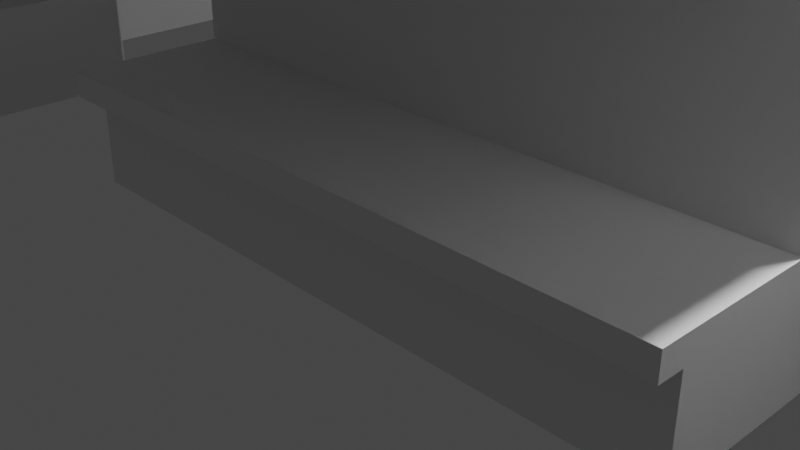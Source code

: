 # Source: store_shelves.blend  (saved by Blender 2.91.10; exported with 4.5.12 LTS)
import bpy
from mathutils import Matrix  # noqa: F401  (used for matrix-valued properties, if any)

bpy.ops.wm.read_factory_settings(use_empty=True)
scene = bpy.context.scene
scene.name = 'Scene'

# ---- collections
col_collection = bpy.data.collections.new('Collection'); scene.collection.children.link(col_collection)

# ---- world
world_world = bpy.data.worlds.new('World'); scene.world = world_world
world_world.use_nodes = True; world_world.node_tree.nodes.clear()
_N = world_world.node_tree.nodes; _L = world_world.node_tree.links
n0 = _N.new('ShaderNodeOutputWorld'); n0.name = 'World Output'; n0.location = (300, 300)
n1 = _N.new('ShaderNodeBackground'); n1.name = 'Background'; n1.location = (10, 300)
n1.inputs[0].default_value = (0.05088, 0.05088, 0.05088, 1.0)
_L.new(n1.outputs[0], n0.inputs[0])
n0.is_active_output = True
world_world.color = (0.05088, 0.05088, 0.05088)
world_world.use_sun_shadow = False
world_world.sun_shadow_jitter_overblur = 0.0

# ---- cameras
cam_camera = bpy.data.cameras.new('Camera')
cam_camera.clip_end = 100.0
cam_camera.ortho_scale = 7.314

# ---- lights
light_light = bpy.data.lights.new('Light', 'POINT')
light_light.transmission_factor = 0.0
light_light.energy = 1000.0
light_light.shadow_soft_size = 0.1
light_light.shadow_maximum_resolution = 0.006
light_light.use_absolute_resolution = True

# ---- meshes
me_cube_001 = bpy.data.meshes.new('Cube.001')
me_cube_001.from_pydata([(-3.972, -1.0, -1.582), (-3.972, -1.0, -0.4177), (-3.972, 1.0, -1.582), (-3.972, 1.0, -0.4177), (3.972, -1.0, -1.582), (3.972, -1.0, -0.4177), (3.972, 1.0, -1.582), (3.972, 1.0, -0.4177), (-3.972, -1.0, -0.1197), (-3.972, 1.0, -0.1197), (3.972, 1.0, -0.1197), (3.972, -1.0, -0.1197), (3.972, -1.306, -0.4177), (-3.972, -1.306, -0.4177), (3.972, -1.306, -0.1197), (-3.972, -1.306, -0.1197), (-3.972, 0.5834, -1.582), (-3.972, 0.5834, -0.4177), (3.972, 0.5834, -1.582), (3.972, 0.5834, -0.4177), (-3.972, 0.5834, -0.1197), (3.972, 0.5834, -0.1197), (-3.972, 0.5834, 9.88), (-3.972, 1.0, 9.88), (3.972, 1.0, 9.88), (3.972, 0.5834, 9.88), (-3.972, 1.0, 2.421), (3.972, 1.0, 2.421), (3.972, 0.5834, 2.421), (-3.972, 0.5834, 2.421), (-3.972, 1.0, 2.794), (3.972, 1.0, 2.794), (3.972, 0.5834, 2.794), (-3.972, 0.5834, 2.794), (-3.972, 1.0, 5.274), (3.972, 1.0, 5.274), (3.972, 0.5834, 5.274), (-3.972, 0.5834, 5.274), (-3.972, 1.0, 5.649), (3.972, 1.0, 5.649), (3.972, 0.5834, 5.649), (-3.972, 0.5834, 5.649), (-3.972, 1.0, 8.188), (3.972, 1.0, 8.188), (3.972, 0.5834, 8.188), (-3.972, 0.5834, 8.188), (-3.972, 1.0, 8.611), (3.972, 1.0, 8.611), (3.972, 0.5834, 8.611), (-3.972, 0.5834, 8.611), (3.972, -1.338, 2.776), (3.972, -1.495, 2.438), (-3.972, -1.338, 2.776), (-3.972, -1.495, 2.438), (3.972, -1.337, 5.632), (3.972, -1.496, 5.292), (-3.972, -1.337, 5.632), (-3.972, -1.496, 5.292), (3.972, -1.311, 8.583), (3.972, -1.522, 8.216), (-3.972, -1.311, 8.583), (-3.972, -1.522, 8.216), (3.972, -1.306, -0.4177), (-3.972, -1.306, -0.4177), (3.972, -1.306, -0.1197), (-3.972, -1.306, -0.1197)], [], [(16, 17, 3, 2), (2, 3, 7, 6), (18, 19, 5, 4), (4, 5, 1, 0), (16, 18, 4, 0), (7, 3, 9, 10), (21, 20, 8, 11), (19, 7, 10, 21), (17, 1, 8, 20), (5, 11, 14, 12), (15, 13, 63, 65), (8, 1, 13, 15), (11, 8, 15, 14), (1, 5, 12, 13), (3, 17, 20, 9), (5, 19, 21, 11), (47, 46, 23, 24), (2, 6, 18, 16), (6, 7, 19, 18), (0, 1, 17, 16), (24, 23, 22, 25), (48, 47, 24, 25), (49, 48, 25, 22), (46, 49, 22, 23), (9, 20, 29, 26), (20, 21, 28, 29), (21, 10, 27, 28), (10, 9, 26, 27), (26, 29, 33, 30), (28, 32, 50, 51), (28, 27, 31, 32), (27, 26, 30, 31), (30, 33, 37, 34), (33, 32, 36, 37), (32, 31, 35, 36), (31, 30, 34, 35), (34, 37, 41, 38), (40, 41, 56, 54), (36, 35, 39, 40), (35, 34, 38, 39), (38, 41, 45, 42), (41, 40, 44, 45), (40, 39, 43, 44), (39, 38, 42, 43), (42, 45, 49, 46), (29, 28, 51, 53), (44, 43, 47, 48), (43, 42, 46, 47), (53, 51, 50, 52), (57, 55, 54, 56), (61, 59, 58, 60), (41, 37, 57, 56), (32, 33, 52, 50), (45, 44, 59, 61), (33, 29, 53, 52), (44, 48, 58, 59), (37, 36, 55, 57), (48, 49, 60, 58), (49, 45, 61, 60), (36, 40, 54, 55), (63, 62, 64, 65), (14, 15, 65, 64), (12, 14, 64, 62), (13, 12, 62, 63)])
_uv = me_cube_001.uv_layers.new(name='UVMap')
_uv.uv.foreach_set('vector', [0.375, 0.1979, 0.625, 0.1979, 0.625, 0.25, 0.375, 0.25, 0.375, 0.25, 0.625, 0.25, 0.625, 0.5, 0.375, 0.5, 0.375, 0.5521, 0.625, 0.5521, 0.625, 0.75, 0.375, 0.75, 0.375, 0.75, 0.625, 0.75, 0.625, 1.0, 0.375, 1.0, 0.125, 0.5521, 0.375, 0.5521, 0.375, 0.75, 0.125, 0.75, 0.625, 0.5, 0.625, 0.25, 0.625, 0.25, 0.625, 0.5, 0.625, 0.5521, 0.875, 0.5521, 0.875, 0.75, 0.625, 0.75, 0.625, 0.5521, 0.625, 0.5, 0.625, 0.5, 0.625, 0.5521, 0.625, 0.1979, 0.625, 0.0, 0.625, 0.0, 0.625, 0.1979, 0.625, 0.75, 0.625, 0.75, 0.625, 0.75, 0.625, 0.75, 0.625, 0.0, 0.625, 0.0, 0.625, 0.0, 0.625, 0.0, 0.625, 0.0, 0.625, 0.0, 0.625, 0.0, 0.625, 0.0, 0.625, 0.75, 0.875, 0.75, 0.875, 0.75, 0.625, 0.75, 0.625, 1.0, 0.625, 0.75, 0.625, 0.75, 0.625, 1.0, 0.625, 0.25, 0.625, 0.1979, 0.625, 0.1979, 0.625, 0.25, 0.625, 0.75, 0.625, 0.5521, 0.625, 0.5521, 0.625, 0.75, 0.625, 0.5, 0.625, 0.25, 0.625, 0.25, 0.625, 0.5, 0.125, 0.5, 0.375, 0.5, 0.375, 0.5521, 0.125, 0.5521, 0.375, 0.5, 0.625, 0.5, 0.625, 0.5521, 0.375, 0.5521, 0.375, 0.0, 0.625, 0.0, 0.625, 0.1979, 0.375, 0.1979, 0.625, 0.5, 0.875, 0.5, 0.875, 0.5521, 0.625, 0.5521, 0.625, 0.5521, 0.625, 0.5, 0.625, 0.5, 0.625, 0.5521, 0.875, 0.5521, 0.625, 0.5521, 0.625, 0.5521, 0.875, 0.5521, 0.625, 0.25, 0.625, 0.1979, 0.625, 0.1979, 0.625, 0.25, 0.625, 0.25, 0.625, 0.1979, 0.625, 0.1979, 0.625, 0.25, 0.875, 0.5521, 0.625, 0.5521, 0.625, 0.5521, 0.875, 0.5521, 0.625, 0.5521, 0.625, 0.5, 0.625, 0.5, 0.625, 0.5521, 0.625, 0.5, 0.625, 0.25, 0.625, 0.25, 0.625, 0.5, 0.625, 0.25, 0.625, 0.1979, 0.625, 0.1979, 0.625, 0.25, 0.625, 0.5521, 0.625, 0.5521, 0.625, 0.5521, 0.625, 0.5521, 0.625, 0.5521, 0.625, 0.5, 0.625, 0.5, 0.625, 0.5521, 0.625, 0.5, 0.625, 0.25, 0.625, 0.25, 0.625, 0.5, 0.625, 0.25, 0.625, 0.1979, 0.625, 0.1979, 0.625, 0.25, 0.875, 0.5521, 0.625, 0.5521, 0.625, 0.5521, 0.875, 0.5521, 0.625, 0.5521, 0.625, 0.5, 0.625, 0.5, 0.625, 0.5521, 0.625, 0.5, 0.625, 0.25, 0.625, 0.25, 0.625, 0.5, 0.625, 0.25, 0.625, 0.1979, 0.625, 0.1979, 0.625, 0.25, 0.625, 0.5521, 0.875, 0.5521, 0.875, 0.5521, 0.625, 0.5521, 0.625, 0.5521, 0.625, 0.5, 0.625, 0.5, 0.625, 0.5521, 0.625, 0.5, 0.625, 0.25, 0.625, 0.25, 0.625, 0.5, 0.625, 0.25, 0.625, 0.1979, 0.625, 0.1979, 0.625, 0.25, 0.875, 0.5521, 0.625, 0.5521, 0.625, 0.5521, 0.875, 0.5521, 0.625, 0.5521, 0.625, 0.5, 0.625, 0.5, 0.625, 0.5521, 0.625, 0.5, 0.625, 0.25, 0.625, 0.25, 0.625, 0.5, 0.625, 0.25, 0.625, 0.1979, 0.625, 0.1979, 0.625, 0.25, 0.875, 0.5521, 0.625, 0.5521, 0.625, 0.5521, 0.875, 0.5521, 0.625, 0.5521, 0.625, 0.5, 0.625, 0.5, 0.625, 0.5521, 0.625, 0.5, 0.625, 0.25, 0.625, 0.25, 0.625, 0.5, 0.875, 0.5521, 0.625, 0.5521, 0.625, 0.5521, 0.875, 0.5521, 0.875, 0.5521, 0.625, 0.5521, 0.625, 0.5521, 0.875, 0.5521, 0.875, 0.5521, 0.625, 0.5521, 0.625, 0.5521, 0.875, 0.5521, 0.625, 0.1979, 0.625, 0.1979, 0.625, 0.1979, 0.625, 0.1979, 0.625, 0.5521, 0.875, 0.5521, 0.875, 0.5521, 0.625, 0.5521, 0.875, 0.5521, 0.625, 0.5521, 0.625, 0.5521, 0.875, 0.5521, 0.625, 0.1979, 0.625, 0.1979, 0.625, 0.1979, 0.625, 0.1979, 0.625, 0.5521, 0.625, 0.5521, 0.625, 0.5521, 0.625, 0.5521, 0.875, 0.5521, 0.625, 0.5521, 0.625, 0.5521, 0.875, 0.5521, 0.625, 0.5521, 0.875, 0.5521, 0.875, 0.5521, 0.625, 0.5521, 0.625, 0.1979, 0.625, 0.1979, 0.625, 0.1979, 0.625, 0.1979, 0.625, 0.5521, 0.625, 0.5521, 0.625, 0.5521, 0.625, 0.5521, 0.625, 1.0, 0.625, 0.75, 0.625, 0.75, 0.625, 1.0, 0.625, 0.75, 0.875, 0.75, 0.875, 0.75, 0.625, 0.75, 0.625, 0.75, 0.625, 0.75, 0.625, 0.75, 0.625, 0.75, 0.625, 1.0, 0.625, 0.75, 0.625, 0.75, 0.625, 1.0])
me_cube_001.use_remesh_fix_poles = True
me_cube_001.use_remesh_preserve_attributes = False
me_cube_001.use_mirror_vertex_groups = False
me_cube_001.update()
me_cube_003 = bpy.data.meshes.new('Cube.003')
me_cube_003.from_pydata([(-1.0, -1.0, -1.0), (-1.0, -1.0, 1.0), (-1.0, 1.0, -1.0), (-1.0, 1.0, 1.0), (1.0, -1.0, -1.0), (1.0, -1.0, 1.0), (1.0, 1.0, -1.0), (1.0, 1.0, 1.0), (-1.135, -1.429, -4.941), (-1.135, -1.429, -3.882), (-1.135, 1.429, -4.941), (-1.135, 1.429, -3.882), (1.135, -1.429, -4.941), (1.135, -1.429, -3.882), (1.135, 1.429, -4.941), (1.135, 1.429, -3.882), (-1.135, -1.429, -3.611), (-1.135, 1.429, -3.611), (1.135, 1.429, -3.611), (1.135, -1.429, -3.611), (1.135, -1.866, -3.882), (-1.135, -1.866, -3.882), (1.135, -1.866, -3.611), (-1.135, -1.866, -3.611), (-1.135, 0.8334, -4.941), (-1.135, 0.8334, -3.882), (1.135, 0.8334, -4.941), (1.135, 0.8334, -3.882), (-1.135, 0.8334, -3.611), (1.135, 0.8334, -3.611), (-1.135, 0.8334, 5.48), (-1.135, 1.429, 5.48), (1.135, 1.429, 5.48), (1.135, 0.8334, 5.48), (-1.135, 1.429, -1.301), (1.135, 1.429, -1.301), (1.135, 0.8334, -1.301), (-1.135, 0.8334, -1.301), (-1.135, 1.429, -0.9623), (1.135, 1.429, -0.9623), (1.135, 0.8334, -0.9623), (-1.135, 0.8334, -0.9623), (-1.135, 1.429, 1.292), (1.135, 1.429, 1.292), (1.135, 0.8334, 1.292), (-1.135, 0.8334, 1.292), (-1.135, 1.429, 1.634), (1.135, 1.429, 1.634), (1.135, 0.8334, 1.634), (-1.135, 0.8334, 1.634), (-1.135, 1.429, 3.941), (1.135, 1.429, 3.941), (1.135, 0.8334, 3.941), (-1.135, 0.8334, 3.941), (-1.135, 1.429, 4.326), (1.135, 1.429, 4.326), (1.135, 0.8334, 4.326), (-1.135, 0.8334, 4.326), (1.135, -1.911, -0.9782), (1.135, -2.136, -1.286), (-1.135, -1.911, -0.9782), (-1.135, -2.136, -1.286), (1.135, -1.91, 1.618), (1.135, -2.137, 1.308), (-1.135, -1.91, 1.618), (-1.135, -2.137, 1.308), (1.135, -1.873, 4.3), (1.135, -2.175, 3.967), (-1.135, -1.873, 4.3), (-1.135, -2.175, 3.967), (1.135, -1.866, -3.882), (-1.135, -1.866, -3.882), (1.135, -1.866, -3.611), (-1.135, -1.866, -3.611), (-1.0, -1.0, -3.593), (-1.0, -1.0, -1.593), (-1.0, 1.0, -3.593), (-1.0, 1.0, -1.593), (1.0, -1.0, -3.593), (1.0, -1.0, -1.593), (1.0, 1.0, -3.593), (1.0, 1.0, -1.593), (-1.0, -1.0, 1.566), (-1.0, -1.0, 3.566), (-1.0, 1.0, 1.566), (-1.0, 1.0, 3.566), (1.0, -1.0, 1.566), (1.0, -1.0, 3.566), (1.0, 1.0, 1.566), (1.0, 1.0, 3.566), (-1.0, -0.9725, 4.222), (-1.0, -0.9725, 6.222), (-1.0, 0.8275, 4.222), (-1.0, 0.8275, 6.222), (1.0, -0.9725, 4.222), (1.0, -0.9725, 6.222), (1.0, 0.8275, 4.222), (1.0, 0.8275, 6.222)], [], [(0, 1, 3, 2), (2, 3, 7, 6), (6, 7, 5, 4), (4, 5, 1, 0), (2, 6, 4, 0), (7, 3, 1, 5), (24, 25, 11, 10), (10, 11, 15, 14), (26, 27, 13, 12), (12, 13, 9, 8), (24, 26, 12, 8), (15, 11, 17, 18), (29, 28, 16, 19), (27, 15, 18, 29), (25, 9, 16, 28), (13, 19, 22, 20), (23, 21, 71, 73), (16, 9, 21, 23), (19, 16, 23, 22), (9, 13, 20, 21), (11, 25, 28, 17), (13, 27, 29, 19), (55, 54, 31, 32), (10, 14, 26, 24), (14, 15, 27, 26), (8, 9, 25, 24), (32, 31, 30, 33), (56, 55, 32, 33), (57, 56, 33, 30), (54, 57, 30, 31), (17, 28, 37, 34), (28, 29, 36, 37), (29, 18, 35, 36), (18, 17, 34, 35), (34, 37, 41, 38), (36, 40, 58, 59), (36, 35, 39, 40), (35, 34, 38, 39), (38, 41, 45, 42), (41, 40, 44, 45), (40, 39, 43, 44), (39, 38, 42, 43), (42, 45, 49, 46), (48, 49, 64, 62), (44, 43, 47, 48), (43, 42, 46, 47), (46, 49, 53, 50), (49, 48, 52, 53), (48, 47, 51, 52), (47, 46, 50, 51), (50, 53, 57, 54), (37, 36, 59, 61), (52, 51, 55, 56), (51, 50, 54, 55), (61, 59, 58, 60), (65, 63, 62, 64), (69, 67, 66, 68), (49, 45, 65, 64), (40, 41, 60, 58), (53, 52, 67, 69), (41, 37, 61, 60), (52, 56, 66, 67), (45, 44, 63, 65), (56, 57, 68, 66), (57, 53, 69, 68), (44, 48, 62, 63), (71, 70, 72, 73), (22, 23, 73, 72), (20, 22, 72, 70), (21, 20, 70, 71), (74, 75, 77, 76), (76, 77, 81, 80), (80, 81, 79, 78), (78, 79, 75, 74), (76, 80, 78, 74), (81, 77, 75, 79), (82, 83, 85, 84), (84, 85, 89, 88), (88, 89, 87, 86), (86, 87, 83, 82), (84, 88, 86, 82), (89, 85, 83, 87), (90, 91, 93, 92), (92, 93, 97, 96), (96, 97, 95, 94), (94, 95, 91, 90), (92, 96, 94, 90), (97, 93, 91, 95)])
_uv = me_cube_003.uv_layers.new(name='UVMap')
_uv.uv.foreach_set('vector', [0.375, 0.0, 0.625, 0.0, 0.625, 0.25, 0.375, 0.25, 0.375, 0.25, 0.625, 0.25, 0.625, 0.5, 0.375, 0.5, 0.375, 0.5, 0.625, 0.5, 0.625, 0.75, 0.375, 0.75, 0.375, 0.75, 0.625, 0.75, 0.625, 1.0, 0.375, 1.0, 0.125, 0.5, 0.375, 0.5, 0.375, 0.75, 0.125, 0.75, 0.625, 0.5, 0.875, 0.5, 0.875, 0.75, 0.625, 0.75, 0.375, 0.1979, 0.625, 0.1979, 0.625, 0.25, 0.375, 0.25, 0.375, 0.25, 0.625, 0.25, 0.625, 0.5, 0.375, 0.5, 0.375, 0.5521, 0.625, 0.5521, 0.625, 0.75, 0.375, 0.75, 0.375, 0.75, 0.625, 0.75, 0.625, 1.0, 0.375, 1.0, 0.125, 0.5521, 0.375, 0.5521, 0.375, 0.75, 0.125, 0.75, 0.625, 0.5, 0.625, 0.25, 0.625, 0.25, 0.625, 0.5, 0.625, 0.5521, 0.875, 0.5521, 0.875, 0.75, 0.625, 0.75, 0.625, 0.5521, 0.625, 0.5, 0.625, 0.5, 0.625, 0.5521, 0.625, 0.1979, 0.625, 0.0, 0.625, 0.0, 0.625, 0.1979, 0.625, 0.75, 0.625, 0.75, 0.625, 0.75, 0.625, 0.75, 0.625, 0.0, 0.625, 0.0, 0.625, 0.0, 0.625, 0.0, 0.625, 0.0, 0.625, 0.0, 0.625, 0.0, 0.625, 0.0, 0.625, 0.75, 0.875, 0.75, 0.875, 0.75, 0.625, 0.75, 0.625, 1.0, 0.625, 0.75, 0.625, 0.75, 0.625, 1.0, 0.625, 0.25, 0.625, 0.1979, 0.625, 0.1979, 0.625, 0.25, 0.625, 0.75, 0.625, 0.5521, 0.625, 0.5521, 0.625, 0.75, 0.625, 0.5, 0.625, 0.25, 0.625, 0.25, 0.625, 0.5, 0.125, 0.5, 0.375, 0.5, 0.375, 0.5521, 0.125, 0.5521, 0.375, 0.5, 0.625, 0.5, 0.625, 0.5521, 0.375, 0.5521, 0.375, 0.0, 0.625, 0.0, 0.625, 0.1979, 0.375, 0.1979, 0.625, 0.5, 0.875, 0.5, 0.875, 0.5521, 0.625, 0.5521, 0.625, 0.5521, 0.625, 0.5, 0.625, 0.5, 0.625, 0.5521, 0.875, 0.5521, 0.625, 0.5521, 0.625, 0.5521, 0.875, 0.5521, 0.625, 0.25, 0.625, 0.1979, 0.625, 0.1979, 0.625, 0.25, 0.625, 0.25, 0.625, 0.1979, 0.625, 0.1979, 0.625, 0.25, 0.875, 0.5521, 0.625, 0.5521, 0.625, 0.5521, 0.875, 0.5521, 0.625, 0.5521, 0.625, 0.5, 0.625, 0.5, 0.625, 0.5521, 0.625, 0.5, 0.625, 0.25, 0.625, 0.25, 0.625, 0.5, 0.625, 0.25, 0.625, 0.1979, 0.625, 0.1979, 0.625, 0.25, 0.625, 0.5521, 0.625, 0.5521, 0.625, 0.5521, 0.625, 0.5521, 0.625, 0.5521, 0.625, 0.5, 0.625, 0.5, 0.625, 0.5521, 0.625, 0.5, 0.625, 0.25, 0.625, 0.25, 0.625, 0.5, 0.625, 0.25, 0.625, 0.1979, 0.625, 0.1979, 0.625, 0.25, 0.875, 0.5521, 0.625, 0.5521, 0.625, 0.5521, 0.875, 0.5521, 0.625, 0.5521, 0.625, 0.5, 0.625, 0.5, 0.625, 0.5521, 0.625, 0.5, 0.625, 0.25, 0.625, 0.25, 0.625, 0.5, 0.625, 0.25, 0.625, 0.1979, 0.625, 0.1979, 0.625, 0.25, 0.625, 0.5521, 0.875, 0.5521, 0.875, 0.5521, 0.625, 0.5521, 0.625, 0.5521, 0.625, 0.5, 0.625, 0.5, 0.625, 0.5521, 0.625, 0.5, 0.625, 0.25, 0.625, 0.25, 0.625, 0.5, 0.625, 0.25, 0.625, 0.1979, 0.625, 0.1979, 0.625, 0.25, 0.875, 0.5521, 0.625, 0.5521, 0.625, 0.5521, 0.875, 0.5521, 0.625, 0.5521, 0.625, 0.5, 0.625, 0.5, 0.625, 0.5521, 0.625, 0.5, 0.625, 0.25, 0.625, 0.25, 0.625, 0.5, 0.625, 0.25, 0.625, 0.1979, 0.625, 0.1979, 0.625, 0.25, 0.875, 0.5521, 0.625, 0.5521, 0.625, 0.5521, 0.875, 0.5521, 0.625, 0.5521, 0.625, 0.5, 0.625, 0.5, 0.625, 0.5521, 0.625, 0.5, 0.625, 0.25, 0.625, 0.25, 0.625, 0.5, 0.875, 0.5521, 0.625, 0.5521, 0.625, 0.5521, 0.875, 0.5521, 0.875, 0.5521, 0.625, 0.5521, 0.625, 0.5521, 0.875, 0.5521, 0.875, 0.5521, 0.625, 0.5521, 0.625, 0.5521, 0.875, 0.5521, 0.625, 0.1979, 0.625, 0.1979, 0.625, 0.1979, 0.625, 0.1979, 0.625, 0.5521, 0.875, 0.5521, 0.875, 0.5521, 0.625, 0.5521, 0.875, 0.5521, 0.625, 0.5521, 0.625, 0.5521, 0.875, 0.5521, 0.625, 0.1979, 0.625, 0.1979, 0.625, 0.1979, 0.625, 0.1979, 0.625, 0.5521, 0.625, 0.5521, 0.625, 0.5521, 0.625, 0.5521, 0.875, 0.5521, 0.625, 0.5521, 0.625, 0.5521, 0.875, 0.5521, 0.625, 0.5521, 0.875, 0.5521, 0.875, 0.5521, 0.625, 0.5521, 0.625, 0.1979, 0.625, 0.1979, 0.625, 0.1979, 0.625, 0.1979, 0.625, 0.5521, 0.625, 0.5521, 0.625, 0.5521, 0.625, 0.5521, 0.625, 1.0, 0.625, 0.75, 0.625, 0.75, 0.625, 1.0, 0.625, 0.75, 0.875, 0.75, 0.875, 0.75, 0.625, 0.75, 0.625, 0.75, 0.625, 0.75, 0.625, 0.75, 0.625, 0.75, 0.625, 1.0, 0.625, 0.75, 0.625, 0.75, 0.625, 1.0, 0.375, 0.0, 0.625, 0.0, 0.625, 0.25, 0.375, 0.25, 0.375, 0.25, 0.625, 0.25, 0.625, 0.5, 0.375, 0.5, 0.375, 0.5, 0.625, 0.5, 0.625, 0.75, 0.375, 0.75, 0.375, 0.75, 0.625, 0.75, 0.625, 1.0, 0.375, 1.0, 0.125, 0.5, 0.375, 0.5, 0.375, 0.75, 0.125, 0.75, 0.625, 0.5, 0.875, 0.5, 0.875, 0.75, 0.625, 0.75, 0.375, 0.0, 0.625, 0.0, 0.625, 0.25, 0.375, 0.25, 0.375, 0.25, 0.625, 0.25, 0.625, 0.5, 0.375, 0.5, 0.375, 0.5, 0.625, 0.5, 0.625, 0.75, 0.375, 0.75, 0.375, 0.75, 0.625, 0.75, 0.625, 1.0, 0.375, 1.0, 0.125, 0.5, 0.375, 0.5, 0.375, 0.75, 0.125, 0.75, 0.625, 0.5, 0.875, 0.5, 0.875, 0.75, 0.625, 0.75, 0.375, 0.0, 0.625, 0.0, 0.625, 0.25, 0.375, 0.25, 0.375, 0.25, 0.625, 0.25, 0.625, 0.5, 0.375, 0.5, 0.375, 0.5, 0.625, 0.5, 0.625, 0.75, 0.375, 0.75, 0.375, 0.75, 0.625, 0.75, 0.625, 1.0, 0.375, 1.0, 0.125, 0.5, 0.375, 0.5, 0.375, 0.75, 0.125, 0.75, 0.625, 0.5, 0.875, 0.5, 0.875, 0.75, 0.625, 0.75])
me_cube_003.use_remesh_fix_poles = True
me_cube_003.use_remesh_preserve_attributes = False
me_cube_003.use_mirror_vertex_groups = False
me_cube_003.update()
me_cube_008 = bpy.data.meshes.new('Cube.008')
me_cube_008.from_pydata([(-1.0, -1.0, -1.0), (-1.0, -1.0, 1.0), (-1.0, 1.0, -1.0), (-1.0, 1.0, 1.0), (1.0, -1.0, -1.0), (1.0, -1.0, 1.0), (1.0, 1.0, -1.0), (1.0, 1.0, 1.0), (-1.135, -1.429, -2.348), (-1.135, -1.429, -1.289), (-1.135, 1.429, -2.348), (-1.135, 1.429, -1.289), (1.135, -1.429, -2.348), (1.135, -1.429, -1.289), (1.135, 1.429, -2.348), (1.135, 1.429, -1.289), (-1.135, -1.429, -1.018), (-1.135, 1.429, -1.018), (1.135, 1.429, -1.018), (1.135, -1.429, -1.018), (1.135, -1.866, -1.289), (-1.135, -1.866, -1.289), (1.135, -1.866, -1.018), (-1.135, -1.866, -1.018), (-1.135, 0.8334, -2.348), (-1.135, 0.8334, -1.289), (1.135, 0.8334, -2.348), (1.135, 0.8334, -1.289), (-1.135, 0.8334, -1.018), (1.135, 0.8334, -1.018), (-1.135, 0.8334, 8.073), (-1.135, 1.429, 8.073), (1.135, 1.429, 8.073), (1.135, 0.8334, 8.073), (-1.135, 1.429, 1.292), (1.135, 1.429, 1.292), (1.135, 0.8334, 1.292), (-1.135, 0.8334, 1.292), (-1.135, 1.429, 1.631), (1.135, 1.429, 1.631), (1.135, 0.8334, 1.631), (-1.135, 0.8334, 1.631), (-1.135, 1.429, 3.886), (1.135, 1.429, 3.886), (1.135, 0.8334, 3.886), (-1.135, 0.8334, 3.886), (-1.135, 1.429, 4.227), (1.135, 1.429, 4.227), (1.135, 0.8334, 4.227), (-1.135, 0.8334, 4.227), (-1.135, 1.429, 6.535), (1.135, 1.429, 6.535), (1.135, 0.8334, 6.535), (-1.135, 0.8334, 6.535), (-1.135, 1.429, 6.919), (1.135, 1.429, 6.919), (1.135, 0.8334, 6.919), (-1.135, 0.8334, 6.919), (1.135, -1.911, 1.615), (1.135, -2.136, 1.308), (-1.135, -1.911, 1.615), (-1.135, -2.136, 1.308), (1.135, -1.91, 4.211), (1.135, -2.137, 3.902), (-1.135, -1.91, 4.211), (-1.135, -2.137, 3.902), (1.135, -1.873, 6.893), (1.135, -2.175, 6.56), (-1.135, -1.873, 6.893), (-1.135, -2.175, 6.56), (1.135, -1.866, -1.289), (-1.135, -1.866, -1.289), (1.135, -1.866, -1.018), (-1.135, -1.866, -1.018), (-0.6857, -1.0, 4.159), (-0.6857, -1.0, 6.159), (-0.6857, 1.0, 4.159), (-0.6857, 1.0, 6.159), (0.1143, -1.0, 4.159), (0.1143, -1.0, 6.159), (0.1143, 1.0, 4.159), (0.1143, 1.0, 6.159), (0.005713, -1.0, 1.593), (0.005713, -1.0, 3.593), (0.005713, 1.0, 1.593), (0.005713, 1.0, 3.593), (0.5657, -1.0, 1.593), (0.5657, -1.0, 3.593), (0.5657, 1.0, 1.593), (0.5657, 1.0, 3.593)], [], [(0, 1, 3, 2), (2, 3, 7, 6), (6, 7, 5, 4), (4, 5, 1, 0), (2, 6, 4, 0), (7, 3, 1, 5), (24, 25, 11, 10), (10, 11, 15, 14), (26, 27, 13, 12), (12, 13, 9, 8), (24, 26, 12, 8), (15, 11, 17, 18), (29, 28, 16, 19), (27, 15, 18, 29), (25, 9, 16, 28), (13, 19, 22, 20), (23, 21, 71, 73), (16, 9, 21, 23), (19, 16, 23, 22), (9, 13, 20, 21), (11, 25, 28, 17), (13, 27, 29, 19), (55, 54, 31, 32), (10, 14, 26, 24), (14, 15, 27, 26), (8, 9, 25, 24), (32, 31, 30, 33), (56, 55, 32, 33), (57, 56, 33, 30), (54, 57, 30, 31), (17, 28, 37, 34), (28, 29, 36, 37), (29, 18, 35, 36), (18, 17, 34, 35), (34, 37, 41, 38), (36, 40, 58, 59), (36, 35, 39, 40), (35, 34, 38, 39), (38, 41, 45, 42), (41, 40, 44, 45), (40, 39, 43, 44), (39, 38, 42, 43), (42, 45, 49, 46), (48, 49, 64, 62), (44, 43, 47, 48), (43, 42, 46, 47), (46, 49, 53, 50), (49, 48, 52, 53), (48, 47, 51, 52), (47, 46, 50, 51), (50, 53, 57, 54), (37, 36, 59, 61), (52, 51, 55, 56), (51, 50, 54, 55), (61, 59, 58, 60), (65, 63, 62, 64), (69, 67, 66, 68), (49, 45, 65, 64), (40, 41, 60, 58), (53, 52, 67, 69), (41, 37, 61, 60), (52, 56, 66, 67), (45, 44, 63, 65), (56, 57, 68, 66), (57, 53, 69, 68), (44, 48, 62, 63), (71, 70, 72, 73), (22, 23, 73, 72), (20, 22, 72, 70), (21, 20, 70, 71), (74, 75, 77, 76), (76, 77, 81, 80), (80, 81, 79, 78), (78, 79, 75, 74), (76, 80, 78, 74), (81, 77, 75, 79), (82, 83, 85, 84), (84, 85, 89, 88), (88, 89, 87, 86), (86, 87, 83, 82), (84, 88, 86, 82), (89, 85, 83, 87)])
_uv = me_cube_008.uv_layers.new(name='UVMap')
_uv.uv.foreach_set('vector', [0.375, 0.0, 0.625, 0.0, 0.625, 0.25, 0.375, 0.25, 0.375, 0.25, 0.625, 0.25, 0.625, 0.5, 0.375, 0.5, 0.375, 0.5, 0.625, 0.5, 0.625, 0.75, 0.375, 0.75, 0.375, 0.75, 0.625, 0.75, 0.625, 1.0, 0.375, 1.0, 0.125, 0.5, 0.375, 0.5, 0.375, 0.75, 0.125, 0.75, 0.625, 0.5, 0.875, 0.5, 0.875, 0.75, 0.625, 0.75, 0.375, 0.1979, 0.625, 0.1979, 0.625, 0.25, 0.375, 0.25, 0.375, 0.25, 0.625, 0.25, 0.625, 0.5, 0.375, 0.5, 0.375, 0.5521, 0.625, 0.5521, 0.625, 0.75, 0.375, 0.75, 0.375, 0.75, 0.625, 0.75, 0.625, 1.0, 0.375, 1.0, 0.125, 0.5521, 0.375, 0.5521, 0.375, 0.75, 0.125, 0.75, 0.625, 0.5, 0.625, 0.25, 0.625, 0.25, 0.625, 0.5, 0.625, 0.5521, 0.875, 0.5521, 0.875, 0.75, 0.625, 0.75, 0.625, 0.5521, 0.625, 0.5, 0.625, 0.5, 0.625, 0.5521, 0.625, 0.1979, 0.625, 0.0, 0.625, 0.0, 0.625, 0.1979, 0.625, 0.75, 0.625, 0.75, 0.625, 0.75, 0.625, 0.75, 0.625, 0.0, 0.625, 0.0, 0.625, 0.0, 0.625, 0.0, 0.625, 0.0, 0.625, 0.0, 0.625, 0.0, 0.625, 0.0, 0.625, 0.75, 0.875, 0.75, 0.875, 0.75, 0.625, 0.75, 0.625, 1.0, 0.625, 0.75, 0.625, 0.75, 0.625, 1.0, 0.625, 0.25, 0.625, 0.1979, 0.625, 0.1979, 0.625, 0.25, 0.625, 0.75, 0.625, 0.5521, 0.625, 0.5521, 0.625, 0.75, 0.625, 0.5, 0.625, 0.25, 0.625, 0.25, 0.625, 0.5, 0.125, 0.5, 0.375, 0.5, 0.375, 0.5521, 0.125, 0.5521, 0.375, 0.5, 0.625, 0.5, 0.625, 0.5521, 0.375, 0.5521, 0.375, 0.0, 0.625, 0.0, 0.625, 0.1979, 0.375, 0.1979, 0.625, 0.5, 0.875, 0.5, 0.875, 0.5521, 0.625, 0.5521, 0.625, 0.5521, 0.625, 0.5, 0.625, 0.5, 0.625, 0.5521, 0.875, 0.5521, 0.625, 0.5521, 0.625, 0.5521, 0.875, 0.5521, 0.625, 0.25, 0.625, 0.1979, 0.625, 0.1979, 0.625, 0.25, 0.625, 0.25, 0.625, 0.1979, 0.625, 0.1979, 0.625, 0.25, 0.875, 0.5521, 0.625, 0.5521, 0.625, 0.5521, 0.875, 0.5521, 0.625, 0.5521, 0.625, 0.5, 0.625, 0.5, 0.625, 0.5521, 0.625, 0.5, 0.625, 0.25, 0.625, 0.25, 0.625, 0.5, 0.625, 0.25, 0.625, 0.1979, 0.625, 0.1979, 0.625, 0.25, 0.625, 0.5521, 0.625, 0.5521, 0.625, 0.5521, 0.625, 0.5521, 0.625, 0.5521, 0.625, 0.5, 0.625, 0.5, 0.625, 0.5521, 0.625, 0.5, 0.625, 0.25, 0.625, 0.25, 0.625, 0.5, 0.625, 0.25, 0.625, 0.1979, 0.625, 0.1979, 0.625, 0.25, 0.875, 0.5521, 0.625, 0.5521, 0.625, 0.5521, 0.875, 0.5521, 0.625, 0.5521, 0.625, 0.5, 0.625, 0.5, 0.625, 0.5521, 0.625, 0.5, 0.625, 0.25, 0.625, 0.25, 0.625, 0.5, 0.625, 0.25, 0.625, 0.1979, 0.625, 0.1979, 0.625, 0.25, 0.625, 0.5521, 0.875, 0.5521, 0.875, 0.5521, 0.625, 0.5521, 0.625, 0.5521, 0.625, 0.5, 0.625, 0.5, 0.625, 0.5521, 0.625, 0.5, 0.625, 0.25, 0.625, 0.25, 0.625, 0.5, 0.625, 0.25, 0.625, 0.1979, 0.625, 0.1979, 0.625, 0.25, 0.875, 0.5521, 0.625, 0.5521, 0.625, 0.5521, 0.875, 0.5521, 0.625, 0.5521, 0.625, 0.5, 0.625, 0.5, 0.625, 0.5521, 0.625, 0.5, 0.625, 0.25, 0.625, 0.25, 0.625, 0.5, 0.625, 0.25, 0.625, 0.1979, 0.625, 0.1979, 0.625, 0.25, 0.875, 0.5521, 0.625, 0.5521, 0.625, 0.5521, 0.875, 0.5521, 0.625, 0.5521, 0.625, 0.5, 0.625, 0.5, 0.625, 0.5521, 0.625, 0.5, 0.625, 0.25, 0.625, 0.25, 0.625, 0.5, 0.875, 0.5521, 0.625, 0.5521, 0.625, 0.5521, 0.875, 0.5521, 0.875, 0.5521, 0.625, 0.5521, 0.625, 0.5521, 0.875, 0.5521, 0.875, 0.5521, 0.625, 0.5521, 0.625, 0.5521, 0.875, 0.5521, 0.625, 0.1979, 0.625, 0.1979, 0.625, 0.1979, 0.625, 0.1979, 0.625, 0.5521, 0.875, 0.5521, 0.875, 0.5521, 0.625, 0.5521, 0.875, 0.5521, 0.625, 0.5521, 0.625, 0.5521, 0.875, 0.5521, 0.625, 0.1979, 0.625, 0.1979, 0.625, 0.1979, 0.625, 0.1979, 0.625, 0.5521, 0.625, 0.5521, 0.625, 0.5521, 0.625, 0.5521, 0.875, 0.5521, 0.625, 0.5521, 0.625, 0.5521, 0.875, 0.5521, 0.625, 0.5521, 0.875, 0.5521, 0.875, 0.5521, 0.625, 0.5521, 0.625, 0.1979, 0.625, 0.1979, 0.625, 0.1979, 0.625, 0.1979, 0.625, 0.5521, 0.625, 0.5521, 0.625, 0.5521, 0.625, 0.5521, 0.625, 1.0, 0.625, 0.75, 0.625, 0.75, 0.625, 1.0, 0.625, 0.75, 0.875, 0.75, 0.875, 0.75, 0.625, 0.75, 0.625, 0.75, 0.625, 0.75, 0.625, 0.75, 0.625, 0.75, 0.625, 1.0, 0.625, 0.75, 0.625, 0.75, 0.625, 1.0, 0.375, 0.0, 0.625, 0.0, 0.625, 0.25, 0.375, 0.25, 0.375, 0.25, 0.625, 0.25, 0.625, 0.5, 0.375, 0.5, 0.375, 0.5, 0.625, 0.5, 0.625, 0.75, 0.375, 0.75, 0.375, 0.75, 0.625, 0.75, 0.625, 1.0, 0.375, 1.0, 0.125, 0.5, 0.375, 0.5, 0.375, 0.75, 0.125, 0.75, 0.625, 0.5, 0.875, 0.5, 0.875, 0.75, 0.625, 0.75, 0.375, 0.0, 0.625, 0.0, 0.625, 0.25, 0.375, 0.25, 0.375, 0.25, 0.625, 0.25, 0.625, 0.5, 0.375, 0.5, 0.375, 0.5, 0.625, 0.5, 0.625, 0.75, 0.375, 0.75, 0.375, 0.75, 0.625, 0.75, 0.625, 1.0, 0.375, 1.0, 0.125, 0.5, 0.375, 0.5, 0.375, 0.75, 0.125, 0.75, 0.625, 0.5, 0.875, 0.5, 0.875, 0.75, 0.625, 0.75])
me_cube_008.use_remesh_fix_poles = True
me_cube_008.use_remesh_preserve_attributes = False
me_cube_008.use_mirror_vertex_groups = False
me_cube_008.update()
me_cube_013 = bpy.data.meshes.new('Cube.013')
me_cube_013.from_pydata([(-1.0, -1.0, -1.0), (-1.0, -1.0, 1.0), (-1.0, 1.0, -1.0), (-1.0, 1.0, 1.0), (1.0, -1.0, -1.0), (1.0, -1.0, 1.0), (1.0, 1.0, -1.0), (1.0, 1.0, 1.0), (-1.135, -1.429, -4.941), (-1.135, -1.429, -3.882), (-1.135, 1.429, -4.941), (-1.135, 1.429, -3.882), (1.135, -1.429, -4.941), (1.135, -1.429, -3.882), (1.135, 1.429, -4.941), (1.135, 1.429, -3.882), (-1.135, -1.429, -3.611), (-1.135, 1.429, -3.611), (1.135, 1.429, -3.611), (1.135, -1.429, -3.611), (1.135, -1.866, -3.882), (-1.135, -1.866, -3.882), (1.135, -1.866, -3.611), (-1.135, -1.866, -3.611), (-1.135, 0.8334, -4.941), (-1.135, 0.8334, -3.882), (1.135, 0.8334, -4.941), (1.135, 0.8334, -3.882), (-1.135, 0.8334, -3.611), (1.135, 0.8334, -3.611), (-1.135, 0.8334, 5.48), (-1.135, 1.429, 5.48), (1.135, 1.429, 5.48), (1.135, 0.8334, 5.48), (-1.135, 1.429, -1.301), (1.135, 1.429, -1.301), (1.135, 0.8334, -1.301), (-1.135, 0.8334, -1.301), (-1.135, 1.429, -0.9623), (1.135, 1.429, -0.9623), (1.135, 0.8334, -0.9623), (-1.135, 0.8334, -0.9623), (-1.135, 1.429, 1.292), (1.135, 1.429, 1.292), (1.135, 0.8334, 1.292), (-1.135, 0.8334, 1.292), (-1.135, 1.429, 1.634), (1.135, 1.429, 1.634), (1.135, 0.8334, 1.634), (-1.135, 0.8334, 1.634), (-1.135, 1.429, 3.941), (1.135, 1.429, 3.941), (1.135, 0.8334, 3.941), (-1.135, 0.8334, 3.941), (-1.135, 1.429, 4.326), (1.135, 1.429, 4.326), (1.135, 0.8334, 4.326), (-1.135, 0.8334, 4.326), (1.135, -1.911, -0.9782), (1.135, -2.136, -1.286), (-1.135, -1.911, -0.9782), (-1.135, -2.136, -1.286), (1.135, -1.91, 1.618), (1.135, -2.137, 1.308), (-1.135, -1.91, 1.618), (-1.135, -2.137, 1.308), (1.135, -1.873, 4.3), (1.135, -2.175, 3.967), (-1.135, -1.873, 4.3), (-1.135, -2.175, 3.967), (1.135, -1.866, -3.882), (-1.135, -1.866, -3.882), (1.135, -1.866, -3.611), (-1.135, -1.866, -3.611), (-1.0, -1.0, -3.593), (-1.0, -1.0, -1.593), (-1.0, 1.0, -3.593), (-1.0, 1.0, -1.593), (1.0, -1.0, -3.593), (1.0, -1.0, -1.593), (1.0, 1.0, -3.593), (1.0, 1.0, -1.593), (-1.0, -1.0, 1.566), (-1.0, -1.0, 3.566), (-1.0, 1.0, 1.566), (-1.0, 1.0, 3.566), (1.0, -1.0, 1.566), (1.0, -1.0, 3.566), (1.0, 1.0, 1.566), (1.0, 1.0, 3.566), (-1.0, -0.9725, 4.222), (-1.0, -0.9725, 6.222), (-1.0, 0.8275, 4.222), (-1.0, 0.8275, 6.222), (1.0, -0.9725, 4.222), (1.0, -0.9725, 6.222), (1.0, 0.8275, 4.222), (1.0, 0.8275, 6.222)], [], [(0, 1, 3, 2), (2, 3, 7, 6), (6, 7, 5, 4), (4, 5, 1, 0), (2, 6, 4, 0), (7, 3, 1, 5), (24, 25, 11, 10), (10, 11, 15, 14), (26, 27, 13, 12), (12, 13, 9, 8), (24, 26, 12, 8), (15, 11, 17, 18), (29, 28, 16, 19), (27, 15, 18, 29), (25, 9, 16, 28), (13, 19, 22, 20), (23, 21, 71, 73), (16, 9, 21, 23), (19, 16, 23, 22), (9, 13, 20, 21), (11, 25, 28, 17), (13, 27, 29, 19), (55, 54, 31, 32), (10, 14, 26, 24), (14, 15, 27, 26), (8, 9, 25, 24), (32, 31, 30, 33), (56, 55, 32, 33), (57, 56, 33, 30), (54, 57, 30, 31), (17, 28, 37, 34), (28, 29, 36, 37), (29, 18, 35, 36), (18, 17, 34, 35), (34, 37, 41, 38), (36, 40, 58, 59), (36, 35, 39, 40), (35, 34, 38, 39), (38, 41, 45, 42), (41, 40, 44, 45), (40, 39, 43, 44), (39, 38, 42, 43), (42, 45, 49, 46), (48, 49, 64, 62), (44, 43, 47, 48), (43, 42, 46, 47), (46, 49, 53, 50), (49, 48, 52, 53), (48, 47, 51, 52), (47, 46, 50, 51), (50, 53, 57, 54), (37, 36, 59, 61), (52, 51, 55, 56), (51, 50, 54, 55), (61, 59, 58, 60), (65, 63, 62, 64), (69, 67, 66, 68), (49, 45, 65, 64), (40, 41, 60, 58), (53, 52, 67, 69), (41, 37, 61, 60), (52, 56, 66, 67), (45, 44, 63, 65), (56, 57, 68, 66), (57, 53, 69, 68), (44, 48, 62, 63), (71, 70, 72, 73), (22, 23, 73, 72), (20, 22, 72, 70), (21, 20, 70, 71), (74, 75, 77, 76), (76, 77, 81, 80), (80, 81, 79, 78), (78, 79, 75, 74), (76, 80, 78, 74), (81, 77, 75, 79), (82, 83, 85, 84), (84, 85, 89, 88), (88, 89, 87, 86), (86, 87, 83, 82), (84, 88, 86, 82), (89, 85, 83, 87), (90, 91, 93, 92), (92, 93, 97, 96), (96, 97, 95, 94), (94, 95, 91, 90), (92, 96, 94, 90), (97, 93, 91, 95)])
_uv = me_cube_013.uv_layers.new(name='UVMap')
_uv.uv.foreach_set('vector', [0.375, 0.0, 0.625, 0.0, 0.625, 0.25, 0.375, 0.25, 0.375, 0.25, 0.625, 0.25, 0.625, 0.5, 0.375, 0.5, 0.375, 0.5, 0.625, 0.5, 0.625, 0.75, 0.375, 0.75, 0.375, 0.75, 0.625, 0.75, 0.625, 1.0, 0.375, 1.0, 0.125, 0.5, 0.375, 0.5, 0.375, 0.75, 0.125, 0.75, 0.625, 0.5, 0.875, 0.5, 0.875, 0.75, 0.625, 0.75, 0.375, 0.1979, 0.625, 0.1979, 0.625, 0.25, 0.375, 0.25, 0.375, 0.25, 0.625, 0.25, 0.625, 0.5, 0.375, 0.5, 0.375, 0.5521, 0.625, 0.5521, 0.625, 0.75, 0.375, 0.75, 0.375, 0.75, 0.625, 0.75, 0.625, 1.0, 0.375, 1.0, 0.125, 0.5521, 0.375, 0.5521, 0.375, 0.75, 0.125, 0.75, 0.625, 0.5, 0.625, 0.25, 0.625, 0.25, 0.625, 0.5, 0.625, 0.5521, 0.875, 0.5521, 0.875, 0.75, 0.625, 0.75, 0.625, 0.5521, 0.625, 0.5, 0.625, 0.5, 0.625, 0.5521, 0.625, 0.1979, 0.625, 0.0, 0.625, 0.0, 0.625, 0.1979, 0.625, 0.75, 0.625, 0.75, 0.625, 0.75, 0.625, 0.75, 0.625, 0.0, 0.625, 0.0, 0.625, 0.0, 0.625, 0.0, 0.625, 0.0, 0.625, 0.0, 0.625, 0.0, 0.625, 0.0, 0.625, 0.75, 0.875, 0.75, 0.875, 0.75, 0.625, 0.75, 0.625, 1.0, 0.625, 0.75, 0.625, 0.75, 0.625, 1.0, 0.625, 0.25, 0.625, 0.1979, 0.625, 0.1979, 0.625, 0.25, 0.625, 0.75, 0.625, 0.5521, 0.625, 0.5521, 0.625, 0.75, 0.625, 0.5, 0.625, 0.25, 0.625, 0.25, 0.625, 0.5, 0.125, 0.5, 0.375, 0.5, 0.375, 0.5521, 0.125, 0.5521, 0.375, 0.5, 0.625, 0.5, 0.625, 0.5521, 0.375, 0.5521, 0.375, 0.0, 0.625, 0.0, 0.625, 0.1979, 0.375, 0.1979, 0.625, 0.5, 0.875, 0.5, 0.875, 0.5521, 0.625, 0.5521, 0.625, 0.5521, 0.625, 0.5, 0.625, 0.5, 0.625, 0.5521, 0.875, 0.5521, 0.625, 0.5521, 0.625, 0.5521, 0.875, 0.5521, 0.625, 0.25, 0.625, 0.1979, 0.625, 0.1979, 0.625, 0.25, 0.625, 0.25, 0.625, 0.1979, 0.625, 0.1979, 0.625, 0.25, 0.875, 0.5521, 0.625, 0.5521, 0.625, 0.5521, 0.875, 0.5521, 0.625, 0.5521, 0.625, 0.5, 0.625, 0.5, 0.625, 0.5521, 0.625, 0.5, 0.625, 0.25, 0.625, 0.25, 0.625, 0.5, 0.625, 0.25, 0.625, 0.1979, 0.625, 0.1979, 0.625, 0.25, 0.625, 0.5521, 0.625, 0.5521, 0.625, 0.5521, 0.625, 0.5521, 0.625, 0.5521, 0.625, 0.5, 0.625, 0.5, 0.625, 0.5521, 0.625, 0.5, 0.625, 0.25, 0.625, 0.25, 0.625, 0.5, 0.625, 0.25, 0.625, 0.1979, 0.625, 0.1979, 0.625, 0.25, 0.875, 0.5521, 0.625, 0.5521, 0.625, 0.5521, 0.875, 0.5521, 0.625, 0.5521, 0.625, 0.5, 0.625, 0.5, 0.625, 0.5521, 0.625, 0.5, 0.625, 0.25, 0.625, 0.25, 0.625, 0.5, 0.625, 0.25, 0.625, 0.1979, 0.625, 0.1979, 0.625, 0.25, 0.625, 0.5521, 0.875, 0.5521, 0.875, 0.5521, 0.625, 0.5521, 0.625, 0.5521, 0.625, 0.5, 0.625, 0.5, 0.625, 0.5521, 0.625, 0.5, 0.625, 0.25, 0.625, 0.25, 0.625, 0.5, 0.625, 0.25, 0.625, 0.1979, 0.625, 0.1979, 0.625, 0.25, 0.875, 0.5521, 0.625, 0.5521, 0.625, 0.5521, 0.875, 0.5521, 0.625, 0.5521, 0.625, 0.5, 0.625, 0.5, 0.625, 0.5521, 0.625, 0.5, 0.625, 0.25, 0.625, 0.25, 0.625, 0.5, 0.625, 0.25, 0.625, 0.1979, 0.625, 0.1979, 0.625, 0.25, 0.875, 0.5521, 0.625, 0.5521, 0.625, 0.5521, 0.875, 0.5521, 0.625, 0.5521, 0.625, 0.5, 0.625, 0.5, 0.625, 0.5521, 0.625, 0.5, 0.625, 0.25, 0.625, 0.25, 0.625, 0.5, 0.875, 0.5521, 0.625, 0.5521, 0.625, 0.5521, 0.875, 0.5521, 0.875, 0.5521, 0.625, 0.5521, 0.625, 0.5521, 0.875, 0.5521, 0.875, 0.5521, 0.625, 0.5521, 0.625, 0.5521, 0.875, 0.5521, 0.625, 0.1979, 0.625, 0.1979, 0.625, 0.1979, 0.625, 0.1979, 0.625, 0.5521, 0.875, 0.5521, 0.875, 0.5521, 0.625, 0.5521, 0.875, 0.5521, 0.625, 0.5521, 0.625, 0.5521, 0.875, 0.5521, 0.625, 0.1979, 0.625, 0.1979, 0.625, 0.1979, 0.625, 0.1979, 0.625, 0.5521, 0.625, 0.5521, 0.625, 0.5521, 0.625, 0.5521, 0.875, 0.5521, 0.625, 0.5521, 0.625, 0.5521, 0.875, 0.5521, 0.625, 0.5521, 0.875, 0.5521, 0.875, 0.5521, 0.625, 0.5521, 0.625, 0.1979, 0.625, 0.1979, 0.625, 0.1979, 0.625, 0.1979, 0.625, 0.5521, 0.625, 0.5521, 0.625, 0.5521, 0.625, 0.5521, 0.625, 1.0, 0.625, 0.75, 0.625, 0.75, 0.625, 1.0, 0.625, 0.75, 0.875, 0.75, 0.875, 0.75, 0.625, 0.75, 0.625, 0.75, 0.625, 0.75, 0.625, 0.75, 0.625, 0.75, 0.625, 1.0, 0.625, 0.75, 0.625, 0.75, 0.625, 1.0, 0.375, 0.0, 0.625, 0.0, 0.625, 0.25, 0.375, 0.25, 0.375, 0.25, 0.625, 0.25, 0.625, 0.5, 0.375, 0.5, 0.375, 0.5, 0.625, 0.5, 0.625, 0.75, 0.375, 0.75, 0.375, 0.75, 0.625, 0.75, 0.625, 1.0, 0.375, 1.0, 0.125, 0.5, 0.375, 0.5, 0.375, 0.75, 0.125, 0.75, 0.625, 0.5, 0.875, 0.5, 0.875, 0.75, 0.625, 0.75, 0.375, 0.0, 0.625, 0.0, 0.625, 0.25, 0.375, 0.25, 0.375, 0.25, 0.625, 0.25, 0.625, 0.5, 0.375, 0.5, 0.375, 0.5, 0.625, 0.5, 0.625, 0.75, 0.375, 0.75, 0.375, 0.75, 0.625, 0.75, 0.625, 1.0, 0.375, 1.0, 0.125, 0.5, 0.375, 0.5, 0.375, 0.75, 0.125, 0.75, 0.625, 0.5, 0.875, 0.5, 0.875, 0.75, 0.625, 0.75, 0.375, 0.0, 0.625, 0.0, 0.625, 0.25, 0.375, 0.25, 0.375, 0.25, 0.625, 0.25, 0.625, 0.5, 0.375, 0.5, 0.375, 0.5, 0.625, 0.5, 0.625, 0.75, 0.375, 0.75, 0.375, 0.75, 0.625, 0.75, 0.625, 1.0, 0.375, 1.0, 0.125, 0.5, 0.375, 0.5, 0.375, 0.75, 0.125, 0.75, 0.625, 0.5, 0.875, 0.5, 0.875, 0.75, 0.625, 0.75])
me_cube_013.use_remesh_fix_poles = True
me_cube_013.use_remesh_preserve_attributes = False
me_cube_013.use_mirror_vertex_groups = False
me_cube_013.update()
me_cube_015 = bpy.data.meshes.new('Cube.015')
me_cube_015.from_pydata([(-3.972, -1.0, -1.582), (-3.972, -1.0, -0.4177), (-3.972, 1.0, -1.582), (-3.972, 1.0, -0.4177), (3.972, -1.0, -1.582), (3.972, -1.0, -0.4177), (3.972, 1.0, -1.582), (3.972, 1.0, -0.4177), (-3.972, -1.0, -0.1197), (-3.972, 1.0, -0.1197), (3.972, 1.0, -0.1197), (3.972, -1.0, -0.1197), (3.972, -1.306, -0.4177), (-3.972, -1.306, -0.4177), (3.972, -1.306, -0.1197), (-3.972, -1.306, -0.1197), (-3.972, 0.5834, -1.582), (-3.972, 0.5834, -0.4177), (3.972, 0.5834, -1.582), (3.972, 0.5834, -0.4177), (-3.972, 0.5834, -0.1197), (3.972, 0.5834, -0.1197), (-3.972, 0.5834, 9.88), (-3.972, 1.0, 9.88), (3.972, 1.0, 9.88), (3.972, 0.5834, 9.88), (-3.972, 1.0, 2.421), (3.972, 1.0, 2.421), (3.972, 0.5834, 2.421), (-3.972, 0.5834, 2.421), (-3.972, 1.0, 2.794), (3.972, 1.0, 2.794), (3.972, 0.5834, 2.794), (-3.972, 0.5834, 2.794), (-3.972, 1.0, 5.274), (3.972, 1.0, 5.274), (3.972, 0.5834, 5.274), (-3.972, 0.5834, 5.274), (-3.972, 1.0, 5.649), (3.972, 1.0, 5.649), (3.972, 0.5834, 5.649), (-3.972, 0.5834, 5.649), (-3.972, 1.0, 8.188), (3.972, 1.0, 8.188), (3.972, 0.5834, 8.188), (-3.972, 0.5834, 8.188), (-3.972, 1.0, 8.611), (3.972, 1.0, 8.611), (3.972, 0.5834, 8.611), (-3.972, 0.5834, 8.611), (3.972, -1.338, 2.776), (3.972, -1.495, 2.438), (-3.972, -1.338, 2.776), (-3.972, -1.495, 2.438), (3.972, -1.337, 5.632), (3.972, -1.496, 5.292), (-3.972, -1.337, 5.632), (-3.972, -1.496, 5.292), (3.972, -1.311, 8.583), (3.972, -1.522, 8.216), (-3.972, -1.311, 8.583), (-3.972, -1.522, 8.216), (3.972, -1.306, -0.4177), (-3.972, -1.306, -0.4177), (3.972, -1.306, -0.1197), (-3.972, -1.306, -0.1197)], [], [(16, 17, 3, 2), (2, 3, 7, 6), (18, 19, 5, 4), (4, 5, 1, 0), (16, 18, 4, 0), (7, 3, 9, 10), (21, 20, 8, 11), (19, 7, 10, 21), (17, 1, 8, 20), (5, 11, 14, 12), (15, 13, 63, 65), (8, 1, 13, 15), (11, 8, 15, 14), (1, 5, 12, 13), (3, 17, 20, 9), (5, 19, 21, 11), (47, 46, 23, 24), (2, 6, 18, 16), (6, 7, 19, 18), (0, 1, 17, 16), (24, 23, 22, 25), (48, 47, 24, 25), (49, 48, 25, 22), (46, 49, 22, 23), (9, 20, 29, 26), (20, 21, 28, 29), (21, 10, 27, 28), (10, 9, 26, 27), (26, 29, 33, 30), (28, 32, 50, 51), (28, 27, 31, 32), (27, 26, 30, 31), (30, 33, 37, 34), (33, 32, 36, 37), (32, 31, 35, 36), (31, 30, 34, 35), (34, 37, 41, 38), (40, 41, 56, 54), (36, 35, 39, 40), (35, 34, 38, 39), (38, 41, 45, 42), (41, 40, 44, 45), (40, 39, 43, 44), (39, 38, 42, 43), (42, 45, 49, 46), (29, 28, 51, 53), (44, 43, 47, 48), (43, 42, 46, 47), (53, 51, 50, 52), (57, 55, 54, 56), (61, 59, 58, 60), (41, 37, 57, 56), (32, 33, 52, 50), (45, 44, 59, 61), (33, 29, 53, 52), (44, 48, 58, 59), (37, 36, 55, 57), (48, 49, 60, 58), (49, 45, 61, 60), (36, 40, 54, 55), (63, 62, 64, 65), (14, 15, 65, 64), (12, 14, 64, 62), (13, 12, 62, 63)])
_uv = me_cube_015.uv_layers.new(name='UVMap')
_uv.uv.foreach_set('vector', [0.375, 0.1979, 0.625, 0.1979, 0.625, 0.25, 0.375, 0.25, 0.375, 0.25, 0.625, 0.25, 0.625, 0.5, 0.375, 0.5, 0.375, 0.5521, 0.625, 0.5521, 0.625, 0.75, 0.375, 0.75, 0.375, 0.75, 0.625, 0.75, 0.625, 1.0, 0.375, 1.0, 0.125, 0.5521, 0.375, 0.5521, 0.375, 0.75, 0.125, 0.75, 0.625, 0.5, 0.625, 0.25, 0.625, 0.25, 0.625, 0.5, 0.625, 0.5521, 0.875, 0.5521, 0.875, 0.75, 0.625, 0.75, 0.625, 0.5521, 0.625, 0.5, 0.625, 0.5, 0.625, 0.5521, 0.625, 0.1979, 0.625, 0.0, 0.625, 0.0, 0.625, 0.1979, 0.625, 0.75, 0.625, 0.75, 0.625, 0.75, 0.625, 0.75, 0.625, 0.0, 0.625, 0.0, 0.625, 0.0, 0.625, 0.0, 0.625, 0.0, 0.625, 0.0, 0.625, 0.0, 0.625, 0.0, 0.625, 0.75, 0.875, 0.75, 0.875, 0.75, 0.625, 0.75, 0.625, 1.0, 0.625, 0.75, 0.625, 0.75, 0.625, 1.0, 0.625, 0.25, 0.625, 0.1979, 0.625, 0.1979, 0.625, 0.25, 0.625, 0.75, 0.625, 0.5521, 0.625, 0.5521, 0.625, 0.75, 0.625, 0.5, 0.625, 0.25, 0.625, 0.25, 0.625, 0.5, 0.125, 0.5, 0.375, 0.5, 0.375, 0.5521, 0.125, 0.5521, 0.375, 0.5, 0.625, 0.5, 0.625, 0.5521, 0.375, 0.5521, 0.375, 0.0, 0.625, 0.0, 0.625, 0.1979, 0.375, 0.1979, 0.625, 0.5, 0.875, 0.5, 0.875, 0.5521, 0.625, 0.5521, 0.625, 0.5521, 0.625, 0.5, 0.625, 0.5, 0.625, 0.5521, 0.875, 0.5521, 0.625, 0.5521, 0.625, 0.5521, 0.875, 0.5521, 0.625, 0.25, 0.625, 0.1979, 0.625, 0.1979, 0.625, 0.25, 0.625, 0.25, 0.625, 0.1979, 0.625, 0.1979, 0.625, 0.25, 0.875, 0.5521, 0.625, 0.5521, 0.625, 0.5521, 0.875, 0.5521, 0.625, 0.5521, 0.625, 0.5, 0.625, 0.5, 0.625, 0.5521, 0.625, 0.5, 0.625, 0.25, 0.625, 0.25, 0.625, 0.5, 0.625, 0.25, 0.625, 0.1979, 0.625, 0.1979, 0.625, 0.25, 0.625, 0.5521, 0.625, 0.5521, 0.625, 0.5521, 0.625, 0.5521, 0.625, 0.5521, 0.625, 0.5, 0.625, 0.5, 0.625, 0.5521, 0.625, 0.5, 0.625, 0.25, 0.625, 0.25, 0.625, 0.5, 0.625, 0.25, 0.625, 0.1979, 0.625, 0.1979, 0.625, 0.25, 0.875, 0.5521, 0.625, 0.5521, 0.625, 0.5521, 0.875, 0.5521, 0.625, 0.5521, 0.625, 0.5, 0.625, 0.5, 0.625, 0.5521, 0.625, 0.5, 0.625, 0.25, 0.625, 0.25, 0.625, 0.5, 0.625, 0.25, 0.625, 0.1979, 0.625, 0.1979, 0.625, 0.25, 0.625, 0.5521, 0.875, 0.5521, 0.875, 0.5521, 0.625, 0.5521, 0.625, 0.5521, 0.625, 0.5, 0.625, 0.5, 0.625, 0.5521, 0.625, 0.5, 0.625, 0.25, 0.625, 0.25, 0.625, 0.5, 0.625, 0.25, 0.625, 0.1979, 0.625, 0.1979, 0.625, 0.25, 0.875, 0.5521, 0.625, 0.5521, 0.625, 0.5521, 0.875, 0.5521, 0.625, 0.5521, 0.625, 0.5, 0.625, 0.5, 0.625, 0.5521, 0.625, 0.5, 0.625, 0.25, 0.625, 0.25, 0.625, 0.5, 0.625, 0.25, 0.625, 0.1979, 0.625, 0.1979, 0.625, 0.25, 0.875, 0.5521, 0.625, 0.5521, 0.625, 0.5521, 0.875, 0.5521, 0.625, 0.5521, 0.625, 0.5, 0.625, 0.5, 0.625, 0.5521, 0.625, 0.5, 0.625, 0.25, 0.625, 0.25, 0.625, 0.5, 0.875, 0.5521, 0.625, 0.5521, 0.625, 0.5521, 0.875, 0.5521, 0.875, 0.5521, 0.625, 0.5521, 0.625, 0.5521, 0.875, 0.5521, 0.875, 0.5521, 0.625, 0.5521, 0.625, 0.5521, 0.875, 0.5521, 0.625, 0.1979, 0.625, 0.1979, 0.625, 0.1979, 0.625, 0.1979, 0.625, 0.5521, 0.875, 0.5521, 0.875, 0.5521, 0.625, 0.5521, 0.875, 0.5521, 0.625, 0.5521, 0.625, 0.5521, 0.875, 0.5521, 0.625, 0.1979, 0.625, 0.1979, 0.625, 0.1979, 0.625, 0.1979, 0.625, 0.5521, 0.625, 0.5521, 0.625, 0.5521, 0.625, 0.5521, 0.875, 0.5521, 0.625, 0.5521, 0.625, 0.5521, 0.875, 0.5521, 0.625, 0.5521, 0.875, 0.5521, 0.875, 0.5521, 0.625, 0.5521, 0.625, 0.1979, 0.625, 0.1979, 0.625, 0.1979, 0.625, 0.1979, 0.625, 0.5521, 0.625, 0.5521, 0.625, 0.5521, 0.625, 0.5521, 0.625, 1.0, 0.625, 0.75, 0.625, 0.75, 0.625, 1.0, 0.625, 0.75, 0.875, 0.75, 0.875, 0.75, 0.625, 0.75, 0.625, 0.75, 0.625, 0.75, 0.625, 0.75, 0.625, 0.75, 0.625, 1.0, 0.625, 0.75, 0.625, 0.75, 0.625, 1.0])
me_cube_015.use_remesh_fix_poles = True
me_cube_015.use_remesh_preserve_attributes = False
me_cube_015.use_mirror_vertex_groups = False
me_cube_015.update()
me_cube_017 = bpy.data.meshes.new('Cube.017')
me_cube_017.from_pydata([(-1.0, -1.0, -1.0), (-1.0, -1.0, 1.0), (-1.0, 1.0, -1.0), (-1.0, 1.0, 1.0), (1.0, -1.0, -1.0), (1.0, -1.0, 1.0), (1.0, 1.0, -1.0), (1.0, 1.0, 1.0), (-1.135, -1.429, -2.348), (-1.135, -1.429, -1.289), (-1.135, 1.429, -2.348), (-1.135, 1.429, -1.289), (1.135, -1.429, -2.348), (1.135, -1.429, -1.289), (1.135, 1.429, -2.348), (1.135, 1.429, -1.289), (-1.135, -1.429, -1.018), (-1.135, 1.429, -1.018), (1.135, 1.429, -1.018), (1.135, -1.429, -1.018), (1.135, -1.866, -1.289), (-1.135, -1.866, -1.289), (1.135, -1.866, -1.018), (-1.135, -1.866, -1.018), (-1.135, 0.8334, -2.348), (-1.135, 0.8334, -1.289), (1.135, 0.8334, -2.348), (1.135, 0.8334, -1.289), (-1.135, 0.8334, -1.018), (1.135, 0.8334, -1.018), (-1.135, 0.8334, 8.073), (-1.135, 1.429, 8.073), (1.135, 1.429, 8.073), (1.135, 0.8334, 8.073), (-1.135, 1.429, 1.292), (1.135, 1.429, 1.292), (1.135, 0.8334, 1.292), (-1.135, 0.8334, 1.292), (-1.135, 1.429, 1.631), (1.135, 1.429, 1.631), (1.135, 0.8334, 1.631), (-1.135, 0.8334, 1.631), (-1.135, 1.429, 3.886), (1.135, 1.429, 3.886), (1.135, 0.8334, 3.886), (-1.135, 0.8334, 3.886), (-1.135, 1.429, 4.227), (1.135, 1.429, 4.227), (1.135, 0.8334, 4.227), (-1.135, 0.8334, 4.227), (-1.135, 1.429, 6.535), (1.135, 1.429, 6.535), (1.135, 0.8334, 6.535), (-1.135, 0.8334, 6.535), (-1.135, 1.429, 6.919), (1.135, 1.429, 6.919), (1.135, 0.8334, 6.919), (-1.135, 0.8334, 6.919), (1.135, -1.911, 1.615), (1.135, -2.136, 1.308), (-1.135, -1.911, 1.615), (-1.135, -2.136, 1.308), (1.135, -1.91, 4.211), (1.135, -2.137, 3.902), (-1.135, -1.91, 4.211), (-1.135, -2.137, 3.902), (1.135, -1.873, 6.893), (1.135, -2.175, 6.56), (-1.135, -1.873, 6.893), (-1.135, -2.175, 6.56), (1.135, -1.866, -1.289), (-1.135, -1.866, -1.289), (1.135, -1.866, -1.018), (-1.135, -1.866, -1.018), (-0.6857, -1.0, 4.159), (-0.6857, -1.0, 6.159), (-0.6857, 1.0, 4.159), (-0.6857, 1.0, 6.159), (0.1143, -1.0, 4.159), (0.1143, -1.0, 6.159), (0.1143, 1.0, 4.159), (0.1143, 1.0, 6.159), (0.005713, -1.0, 1.593), (0.005713, -1.0, 3.593), (0.005713, 1.0, 1.593), (0.005713, 1.0, 3.593), (0.5657, -1.0, 1.593), (0.5657, -1.0, 3.593), (0.5657, 1.0, 1.593), (0.5657, 1.0, 3.593)], [], [(0, 1, 3, 2), (2, 3, 7, 6), (6, 7, 5, 4), (4, 5, 1, 0), (2, 6, 4, 0), (7, 3, 1, 5), (24, 25, 11, 10), (10, 11, 15, 14), (26, 27, 13, 12), (12, 13, 9, 8), (24, 26, 12, 8), (15, 11, 17, 18), (29, 28, 16, 19), (27, 15, 18, 29), (25, 9, 16, 28), (13, 19, 22, 20), (23, 21, 71, 73), (16, 9, 21, 23), (19, 16, 23, 22), (9, 13, 20, 21), (11, 25, 28, 17), (13, 27, 29, 19), (55, 54, 31, 32), (10, 14, 26, 24), (14, 15, 27, 26), (8, 9, 25, 24), (32, 31, 30, 33), (56, 55, 32, 33), (57, 56, 33, 30), (54, 57, 30, 31), (17, 28, 37, 34), (28, 29, 36, 37), (29, 18, 35, 36), (18, 17, 34, 35), (34, 37, 41, 38), (36, 40, 58, 59), (36, 35, 39, 40), (35, 34, 38, 39), (38, 41, 45, 42), (41, 40, 44, 45), (40, 39, 43, 44), (39, 38, 42, 43), (42, 45, 49, 46), (48, 49, 64, 62), (44, 43, 47, 48), (43, 42, 46, 47), (46, 49, 53, 50), (49, 48, 52, 53), (48, 47, 51, 52), (47, 46, 50, 51), (50, 53, 57, 54), (37, 36, 59, 61), (52, 51, 55, 56), (51, 50, 54, 55), (61, 59, 58, 60), (65, 63, 62, 64), (69, 67, 66, 68), (49, 45, 65, 64), (40, 41, 60, 58), (53, 52, 67, 69), (41, 37, 61, 60), (52, 56, 66, 67), (45, 44, 63, 65), (56, 57, 68, 66), (57, 53, 69, 68), (44, 48, 62, 63), (71, 70, 72, 73), (22, 23, 73, 72), (20, 22, 72, 70), (21, 20, 70, 71), (74, 75, 77, 76), (76, 77, 81, 80), (80, 81, 79, 78), (78, 79, 75, 74), (76, 80, 78, 74), (81, 77, 75, 79), (82, 83, 85, 84), (84, 85, 89, 88), (88, 89, 87, 86), (86, 87, 83, 82), (84, 88, 86, 82), (89, 85, 83, 87)])
_uv = me_cube_017.uv_layers.new(name='UVMap')
_uv.uv.foreach_set('vector', [0.375, 0.0, 0.625, 0.0, 0.625, 0.25, 0.375, 0.25, 0.375, 0.25, 0.625, 0.25, 0.625, 0.5, 0.375, 0.5, 0.375, 0.5, 0.625, 0.5, 0.625, 0.75, 0.375, 0.75, 0.375, 0.75, 0.625, 0.75, 0.625, 1.0, 0.375, 1.0, 0.125, 0.5, 0.375, 0.5, 0.375, 0.75, 0.125, 0.75, 0.625, 0.5, 0.875, 0.5, 0.875, 0.75, 0.625, 0.75, 0.375, 0.1979, 0.625, 0.1979, 0.625, 0.25, 0.375, 0.25, 0.375, 0.25, 0.625, 0.25, 0.625, 0.5, 0.375, 0.5, 0.375, 0.5521, 0.625, 0.5521, 0.625, 0.75, 0.375, 0.75, 0.375, 0.75, 0.625, 0.75, 0.625, 1.0, 0.375, 1.0, 0.125, 0.5521, 0.375, 0.5521, 0.375, 0.75, 0.125, 0.75, 0.625, 0.5, 0.625, 0.25, 0.625, 0.25, 0.625, 0.5, 0.625, 0.5521, 0.875, 0.5521, 0.875, 0.75, 0.625, 0.75, 0.625, 0.5521, 0.625, 0.5, 0.625, 0.5, 0.625, 0.5521, 0.625, 0.1979, 0.625, 0.0, 0.625, 0.0, 0.625, 0.1979, 0.625, 0.75, 0.625, 0.75, 0.625, 0.75, 0.625, 0.75, 0.625, 0.0, 0.625, 0.0, 0.625, 0.0, 0.625, 0.0, 0.625, 0.0, 0.625, 0.0, 0.625, 0.0, 0.625, 0.0, 0.625, 0.75, 0.875, 0.75, 0.875, 0.75, 0.625, 0.75, 0.625, 1.0, 0.625, 0.75, 0.625, 0.75, 0.625, 1.0, 0.625, 0.25, 0.625, 0.1979, 0.625, 0.1979, 0.625, 0.25, 0.625, 0.75, 0.625, 0.5521, 0.625, 0.5521, 0.625, 0.75, 0.625, 0.5, 0.625, 0.25, 0.625, 0.25, 0.625, 0.5, 0.125, 0.5, 0.375, 0.5, 0.375, 0.5521, 0.125, 0.5521, 0.375, 0.5, 0.625, 0.5, 0.625, 0.5521, 0.375, 0.5521, 0.375, 0.0, 0.625, 0.0, 0.625, 0.1979, 0.375, 0.1979, 0.625, 0.5, 0.875, 0.5, 0.875, 0.5521, 0.625, 0.5521, 0.625, 0.5521, 0.625, 0.5, 0.625, 0.5, 0.625, 0.5521, 0.875, 0.5521, 0.625, 0.5521, 0.625, 0.5521, 0.875, 0.5521, 0.625, 0.25, 0.625, 0.1979, 0.625, 0.1979, 0.625, 0.25, 0.625, 0.25, 0.625, 0.1979, 0.625, 0.1979, 0.625, 0.25, 0.875, 0.5521, 0.625, 0.5521, 0.625, 0.5521, 0.875, 0.5521, 0.625, 0.5521, 0.625, 0.5, 0.625, 0.5, 0.625, 0.5521, 0.625, 0.5, 0.625, 0.25, 0.625, 0.25, 0.625, 0.5, 0.625, 0.25, 0.625, 0.1979, 0.625, 0.1979, 0.625, 0.25, 0.625, 0.5521, 0.625, 0.5521, 0.625, 0.5521, 0.625, 0.5521, 0.625, 0.5521, 0.625, 0.5, 0.625, 0.5, 0.625, 0.5521, 0.625, 0.5, 0.625, 0.25, 0.625, 0.25, 0.625, 0.5, 0.625, 0.25, 0.625, 0.1979, 0.625, 0.1979, 0.625, 0.25, 0.875, 0.5521, 0.625, 0.5521, 0.625, 0.5521, 0.875, 0.5521, 0.625, 0.5521, 0.625, 0.5, 0.625, 0.5, 0.625, 0.5521, 0.625, 0.5, 0.625, 0.25, 0.625, 0.25, 0.625, 0.5, 0.625, 0.25, 0.625, 0.1979, 0.625, 0.1979, 0.625, 0.25, 0.625, 0.5521, 0.875, 0.5521, 0.875, 0.5521, 0.625, 0.5521, 0.625, 0.5521, 0.625, 0.5, 0.625, 0.5, 0.625, 0.5521, 0.625, 0.5, 0.625, 0.25, 0.625, 0.25, 0.625, 0.5, 0.625, 0.25, 0.625, 0.1979, 0.625, 0.1979, 0.625, 0.25, 0.875, 0.5521, 0.625, 0.5521, 0.625, 0.5521, 0.875, 0.5521, 0.625, 0.5521, 0.625, 0.5, 0.625, 0.5, 0.625, 0.5521, 0.625, 0.5, 0.625, 0.25, 0.625, 0.25, 0.625, 0.5, 0.625, 0.25, 0.625, 0.1979, 0.625, 0.1979, 0.625, 0.25, 0.875, 0.5521, 0.625, 0.5521, 0.625, 0.5521, 0.875, 0.5521, 0.625, 0.5521, 0.625, 0.5, 0.625, 0.5, 0.625, 0.5521, 0.625, 0.5, 0.625, 0.25, 0.625, 0.25, 0.625, 0.5, 0.875, 0.5521, 0.625, 0.5521, 0.625, 0.5521, 0.875, 0.5521, 0.875, 0.5521, 0.625, 0.5521, 0.625, 0.5521, 0.875, 0.5521, 0.875, 0.5521, 0.625, 0.5521, 0.625, 0.5521, 0.875, 0.5521, 0.625, 0.1979, 0.625, 0.1979, 0.625, 0.1979, 0.625, 0.1979, 0.625, 0.5521, 0.875, 0.5521, 0.875, 0.5521, 0.625, 0.5521, 0.875, 0.5521, 0.625, 0.5521, 0.625, 0.5521, 0.875, 0.5521, 0.625, 0.1979, 0.625, 0.1979, 0.625, 0.1979, 0.625, 0.1979, 0.625, 0.5521, 0.625, 0.5521, 0.625, 0.5521, 0.625, 0.5521, 0.875, 0.5521, 0.625, 0.5521, 0.625, 0.5521, 0.875, 0.5521, 0.625, 0.5521, 0.875, 0.5521, 0.875, 0.5521, 0.625, 0.5521, 0.625, 0.1979, 0.625, 0.1979, 0.625, 0.1979, 0.625, 0.1979, 0.625, 0.5521, 0.625, 0.5521, 0.625, 0.5521, 0.625, 0.5521, 0.625, 1.0, 0.625, 0.75, 0.625, 0.75, 0.625, 1.0, 0.625, 0.75, 0.875, 0.75, 0.875, 0.75, 0.625, 0.75, 0.625, 0.75, 0.625, 0.75, 0.625, 0.75, 0.625, 0.75, 0.625, 1.0, 0.625, 0.75, 0.625, 0.75, 0.625, 1.0, 0.375, 0.0, 0.625, 0.0, 0.625, 0.25, 0.375, 0.25, 0.375, 0.25, 0.625, 0.25, 0.625, 0.5, 0.375, 0.5, 0.375, 0.5, 0.625, 0.5, 0.625, 0.75, 0.375, 0.75, 0.375, 0.75, 0.625, 0.75, 0.625, 1.0, 0.375, 1.0, 0.125, 0.5, 0.375, 0.5, 0.375, 0.75, 0.125, 0.75, 0.625, 0.5, 0.875, 0.5, 0.875, 0.75, 0.625, 0.75, 0.375, 0.0, 0.625, 0.0, 0.625, 0.25, 0.375, 0.25, 0.375, 0.25, 0.625, 0.25, 0.625, 0.5, 0.375, 0.5, 0.375, 0.5, 0.625, 0.5, 0.625, 0.75, 0.375, 0.75, 0.375, 0.75, 0.625, 0.75, 0.625, 1.0, 0.375, 1.0, 0.125, 0.5, 0.375, 0.5, 0.375, 0.75, 0.125, 0.75, 0.625, 0.5, 0.875, 0.5, 0.875, 0.75, 0.625, 0.75])
me_cube_017.use_remesh_fix_poles = True
me_cube_017.use_remesh_preserve_attributes = False
me_cube_017.use_mirror_vertex_groups = False
me_cube_017.update()

# ---- objects
ob_light = bpy.data.objects.new('Light', light_light)
ob_camera = bpy.data.objects.new('Camera', cam_camera)
ob_cube = bpy.data.objects.new('Cube', me_cube_001)
ob_instance_0 = bpy.data.objects.new('instance_0', None)
ob_instance_5 = bpy.data.objects.new('instance_5', None)
ob_instance_6 = bpy.data.objects.new('instance_6', None)
ob_instance_7 = bpy.data.objects.new('instance_7', None)
ob_cube_003 = bpy.data.objects.new('Cube.003', me_cube_003)
ob_cube_007 = bpy.data.objects.new('Cube.007', me_cube_008)
ob_cube_001 = bpy.data.objects.new('Cube.001', me_cube_013)
ob_cube_004 = bpy.data.objects.new('Cube.004', me_cube_015)
ob_cube_002 = bpy.data.objects.new('Cube.002', me_cube_017)

# ---- transforms, parenting, visibility, modifiers, constraints
ob_light.location = (4.076, 1.005, 5.904)
ob_light.rotation_euler = (0.6503, 0.05522, 1.866)
ob_light.lock_rotations_4d = False
ob_light.empty_display_type = 'ARROWS'
ob_light.color = (0.0, 0.0, 0.0, 0.0)
ob_light.lineart.crease_threshold = 0.0
ob_camera.location = (7.359, -6.926, 4.958)
ob_camera.rotation_euler = (1.109, 0.0, 0.8149)
ob_camera.lock_rotations_4d = False
ob_camera.empty_display_type = 'ARROWS'
ob_camera.color = (0.0, 0.0, 0.0, 0.0)
ob_camera.display_type = 'WIRE'
ob_camera.lineart.crease_threshold = 0.0
ob_cube.location = (0.0, 0.0, 1.0)
ob_cube.lineart.crease_threshold = 0.0
ob_instance_0.location = (5.684e-14, 48.0, 0.0)
ob_instance_0.rotation_euler = (-1.435e-17, -3.367e-17, -1.571)
ob_instance_0.lineart.crease_threshold = 0.0
ob_instance_5.location = (48.0, 96.0, 0.0)
ob_instance_5.rotation_euler = (3.142, 3.367e-17, 1.571)
ob_instance_5.scale = (-1.0, -1.0, -1.0)
ob_instance_5.lineart.crease_threshold = 0.0
ob_instance_6.location = (48.0, 48.0, 0.0)
ob_instance_6.rotation_euler = (3.142, 3.367e-17, 1.571)
ob_instance_6.scale = (-1.0, -1.0, -1.0)
ob_instance_6.lineart.crease_threshold = 0.0
ob_instance_7.location = (5.684e-14, 96.0, 0.0)
ob_instance_7.rotation_euler = (-1.435e-17, -3.367e-17, -1.571)
ob_instance_7.lineart.crease_threshold = 0.0
ob_cube_003.location = (11.0, 0.0, 4.852)
ob_cube_003.scale = (3.5, 0.7, 1.1)
ob_cube_003.lineart.crease_threshold = 0.0
ob_cube_007.location = (22.0, 0.0, 2.0)
ob_cube_007.scale = (3.5, 0.7, 1.1)
ob_cube_007.lineart.crease_threshold = 0.0
ob_cube_001.location = (-11.0, 0.0, 4.852)
ob_cube_001.scale = (3.5, 0.7, 1.1)
ob_cube_001.lineart.crease_threshold = 0.0
ob_cube_004.location = (-12.0, 5.0, 1.0)
ob_cube_004.rotation_euler = (0.0, -0.0, 4.712)
ob_cube_004.lineart.crease_threshold = 0.0
ob_cube_002.location = (-10.0, 5.0, 2.0)
ob_cube_002.rotation_euler = (0.0, -0.0, 1.571)
ob_cube_002.scale = (3.5, 0.7, 1.1)
ob_cube_002.lineart.crease_threshold = 0.0

# ---- collection membership
col_collection.objects.link(ob_light)
col_collection.objects.link(ob_camera)
col_collection.objects.link(ob_cube)
col_collection.objects.link(ob_instance_0)
col_collection.objects.link(ob_instance_5)
col_collection.objects.link(ob_instance_6)
col_collection.objects.link(ob_instance_7)
col_collection.objects.link(ob_cube_003)
col_collection.objects.link(ob_cube_007)
col_collection.objects.link(ob_cube_001)
col_collection.objects.link(ob_cube_004)
col_collection.objects.link(ob_cube_002)

# ---- scene / render settings (as saved in the file)
scene.camera = ob_camera
scene.frame_start = 1; scene.frame_end = 250; scene.frame_set(1)
scene.render.engine = 'BLENDER_EEVEE_NEXT'
scene.cycles.use_denoising = False
scene.cycles.samples = 128
scene.cycles.sampling_pattern = 'TABULATED_SOBOL'
scene.cycles.use_adaptive_sampling = False
scene.cycles.use_light_tree = False
scene.view_settings.view_transform = 'Filmic'
bpy.context.view_layer.update()
